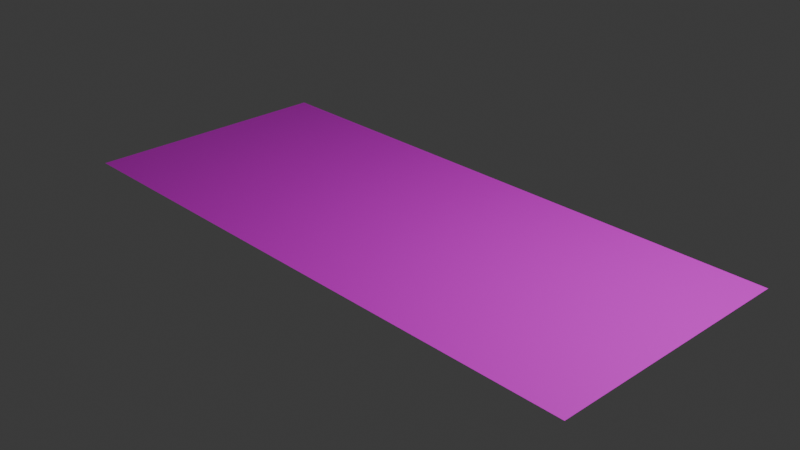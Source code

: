 # Source: grass.blend  (saved by Blender 5.0.119; exported with 4.5.12 LTS)
import bpy
from mathutils import Matrix  # noqa: F401  (used for matrix-valued properties, if any)

bpy.ops.wm.read_factory_settings(use_empty=True)
scene = bpy.context.scene
scene.name = 'Scene'

# ---- collections
col_collection = bpy.data.collections.new('Collection'); scene.collection.children.link(col_collection)

# ---- images (referenced by path relative to the original .blend; pixels are not part of the script)
import os
ASSET_DIR = os.environ.get("B2B_ASSET_DIR", "")  # directory of the original .blend (textures are referenced by path, not embedded)
HERE = os.path.dirname(os.path.abspath(__file__))  # packed textures are extracted next to this script under _unpacked/

def load_image(name, relpath, width, height, colorspace="sRGB"):
    """Load a texture the original file referenced (path relative to the .blend, or extracted next to this script)."""
    p = next((c for c in (os.path.join(HERE, relpath), os.path.join(ASSET_DIR, relpath)) if relpath and os.path.exists(c)), "")
    if p:
        img = bpy.data.images.load(p, check_existing=True)
        img.name = name
    else:  # same state as the original file: an image datablock whose file is absent (Cycles renders it pink)
        img = bpy.data.images.new(name, width, height)
        img.source = "FILE"
        img.filepath = "//" + (relpath or name)
    img.colorspace_settings.name = colorspace
    return img
img_grass_jpg = load_image('Grass.jpg', 'Grass.jpg', 1024, 1024, 'sRGB')

# ---- materials (node trees are filled in below, after node groups)
mat_grass = bpy.data.materials.new('grass')

# ---- material node trees
mat_grass.use_nodes = True; mat_grass.node_tree.nodes.clear()
_N = mat_grass.node_tree.nodes; _L = mat_grass.node_tree.links
n0 = _N.new('ShaderNodeBsdfPrincipled'); n0.name = 'Principled BSDF'; n0.location = (-200, 100)
n1 = _N.new('ShaderNodeOutputMaterial'); n1.name = 'Material Output'; n1.location = (200, 100)
n2 = _N.new('ShaderNodeTexImage'); n2.name = 'Image Texture'; n2.location = (-490, 60)
n2.image = img_grass_jpg
_L.new(n0.outputs[0], n1.inputs[0])
_L.new(n2.outputs[0], n0.inputs[0])
n1.is_active_output = True

# ---- world
world_world = bpy.data.worlds.new('World'); scene.world = world_world
world_world.use_nodes = True; world_world.node_tree.nodes.clear()
_N = world_world.node_tree.nodes; _L = world_world.node_tree.links
n0 = _N.new('ShaderNodeOutputWorld'); n0.name = 'World Output'; n0.location = (200, 100)
n1 = _N.new('ShaderNodeBackground'); n1.name = 'Background'; n1.location = (-200, 100)
n1.inputs[0].default_value = (0.05088, 0.05088, 0.05088, 1.0)
_L.new(n1.outputs[0], n0.inputs[0])
n0.is_active_output = True
world_world.color = (0.05088, 0.05088, 0.05088)
world_world.sun_shadow_jitter_overblur = 0.0

# ---- cameras
cam_camera = bpy.data.cameras.new('Camera')
cam_camera.clip_end = 100.0
cam_camera.ortho_scale = 7.314

# ---- lights
light_light = bpy.data.lights.new('Light', 'POINT')
light_light.energy = 1000.0
light_light.shadow_soft_size = 0.1
light_area = bpy.data.lights.new('Area', 'AREA')
light_area.size = 1.0
light_area.size_y = 1.0

# ---- meshes
me_plane = bpy.data.meshes.new('Plane')
me_plane.from_pydata([(-1.0, -1.0, 0.0), (1.0, -1.0, 0.0), (-1.0, 1.0, 0.0), (1.0, 1.0, 0.0)], [], [(0, 1, 3, 2)])
_uv = me_plane.uv_layers.new(name='UVMap')
_uv.uv.foreach_set('vector', [0.0, 0.0, 1.0, 0.0, 1.0, 1.0, 0.0, 1.0])
me_plane.materials.append(mat_grass)
me_plane.update()

# ---- objects
ob_light = bpy.data.objects.new('Light', light_light)
ob_camera = bpy.data.objects.new('Camera', cam_camera)
ob_plane = bpy.data.objects.new('Plane', me_plane)
ob_area = bpy.data.objects.new('Area', light_area)

# ---- transforms, parenting, visibility, modifiers, constraints
ob_light.location = (4.076, 1.005, 5.904)
ob_light.rotation_euler = (0.6503, 0.05522, 1.866)
ob_light.lock_rotations_4d = False
ob_light.empty_display_type = 'ARROWS'
ob_light.color = (0.0, 0.0, 0.0, 0.0)
ob_light.lineart.crease_threshold = 0.0
ob_camera.location = (7.359, -6.926, 4.958)
ob_camera.rotation_euler = (1.109, 0.0, 0.8149)
ob_camera.lock_rotations_4d = False
ob_camera.empty_display_type = 'ARROWS'
ob_camera.color = (0.0, 0.0, 0.0, 0.0)
ob_camera.display_type = 'WIRE'
ob_camera.lineart.crease_threshold = 0.0
ob_plane.location = (0.0, 0.0, 0.0)
ob_plane.scale = (-3.311, -1.437, -1.437)
_m = ob_plane.modifiers.new('ParticleSystem', 'PARTICLE_SYSTEM')
ob_area.location = (0.0, 0.0, 0.0)

# ---- collection membership
col_collection.objects.link(ob_light)
col_collection.objects.link(ob_camera)
col_collection.objects.link(ob_plane)
col_collection.objects.link(ob_area)

# ---- scene / render settings (as saved in the file)
scene.camera = ob_camera
scene.frame_start = 1; scene.frame_end = 250; scene.frame_set(0)
scene.render.engine = 'CYCLES'
scene.render.bake_bias = 0.0
scene.render.bake_samples = 0
scene.cycles.samples = 55
scene.cycles.sampling_pattern = 'TABULATED_SOBOL'
scene.eevee.use_volume_custom_range = False
bpy.context.view_layer.update()

